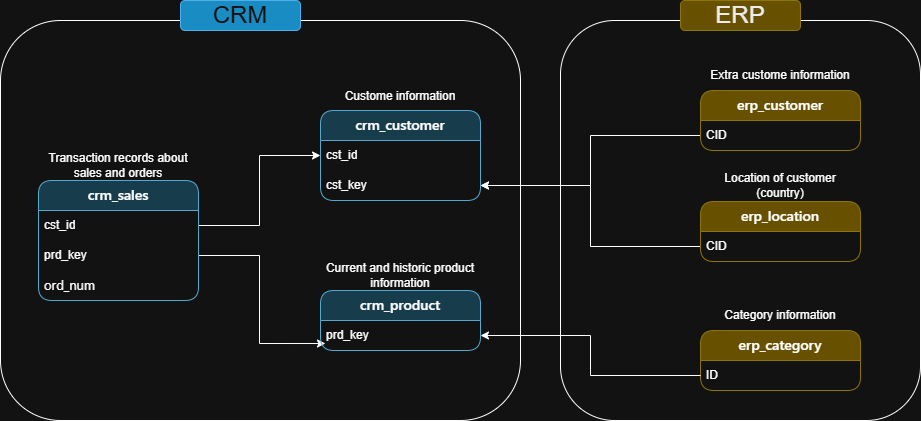

The diagram above was exported from draw.io. Its source (the exported page's mxGraphModel, read from the mxfile embedded in the PNG):
<mxGraphModel dx="1414" dy="743" grid="1" gridSize="10" guides="1" tooltips="1" connect="1" arrows="1" fold="1" page="1" pageScale="1" pageWidth="827" pageHeight="1169" math="0" shadow="0">
  <root>
    <mxCell id="0" />
    <mxCell id="1" parent="0" />
    <mxCell id="kvo2TMC6eEKgiTNcNOmt-49" parent="1" style="rounded=1;whiteSpace=wrap;html=1;" value="" vertex="1">
      <mxGeometry height="400" width="360" x="600" y="40" as="geometry" />
    </mxCell>
    <mxCell id="kvo2TMC6eEKgiTNcNOmt-47" parent="1" style="rounded=1;whiteSpace=wrap;html=1;" value="" vertex="1">
      <mxGeometry height="400" width="520" x="40" y="40" as="geometry" />
    </mxCell>
    <mxCell id="kvo2TMC6eEKgiTNcNOmt-7" parent="1" style="swimlane;fontStyle=0;childLayout=stackLayout;horizontal=1;startSize=30;horizontalStack=0;resizeParent=1;resizeParentMax=0;resizeLast=0;collapsible=1;marginBottom=0;whiteSpace=wrap;html=1;rounded=1;fillColor=#b1ddf0;strokeColor=#10739e;" value="&lt;span style=&quot;font-family: -apple-system, BlinkMacSystemFont, &amp;quot;Segoe UI&amp;quot;, Roboto, &amp;quot;Helvetica Neue&amp;quot;, Arial, &amp;quot;Noto Sans&amp;quot;, sans-serif, &amp;quot;Apple Color Emoji&amp;quot;, &amp;quot;Segoe UI Emoji&amp;quot;, &amp;quot;Segoe UI Symbol&amp;quot;, &amp;quot;Noto Color Emoji&amp;quot;; font-weight: 600; text-align: start;&quot;&gt;&lt;font style=&quot;font-size: 14px; color: light-dark(rgb(232, 236, 240), rgb(255, 255, 255));&quot;&gt;crm_customer&lt;/font&gt;&lt;/span&gt;" vertex="1">
      <mxGeometry height="90" width="160" x="360" y="130" as="geometry" />
    </mxCell>
    <mxCell id="kvo2TMC6eEKgiTNcNOmt-8" parent="kvo2TMC6eEKgiTNcNOmt-7" style="text;strokeColor=none;fillColor=none;align=left;verticalAlign=middle;spacingLeft=4;spacingRight=4;overflow=hidden;points=[[0,0.5],[1,0.5]];portConstraint=eastwest;rotatable=0;whiteSpace=wrap;html=1;" value="cst_id" vertex="1">
      <mxGeometry height="30" width="160" y="30" as="geometry" />
    </mxCell>
    <mxCell id="kvo2TMC6eEKgiTNcNOmt-26" parent="kvo2TMC6eEKgiTNcNOmt-7" style="text;strokeColor=none;fillColor=none;align=left;verticalAlign=middle;spacingLeft=4;spacingRight=4;overflow=hidden;points=[[0,0.5],[1,0.5]];portConstraint=eastwest;rotatable=0;whiteSpace=wrap;html=1;" value="cst_key" vertex="1">
      <mxGeometry height="30" width="160" y="60" as="geometry" />
    </mxCell>
    <mxCell id="kvo2TMC6eEKgiTNcNOmt-11" parent="1" style="text;html=1;whiteSpace=wrap;strokeColor=none;fillColor=none;align=center;verticalAlign=middle;rounded=0;" value="Custome information" vertex="1">
      <mxGeometry height="30" width="160" x="360" y="101" as="geometry" />
    </mxCell>
    <mxCell id="kvo2TMC6eEKgiTNcNOmt-18" edge="1" parent="1" source="kvo2TMC6eEKgiTNcNOmt-16" style="edgeStyle=orthogonalEdgeStyle;rounded=0;orthogonalLoop=1;jettySize=auto;html=1;entryX=0;entryY=0.5;entryDx=0;entryDy=0;" target="kvo2TMC6eEKgiTNcNOmt-8">
      <mxGeometry relative="1" as="geometry" />
    </mxCell>
    <mxCell id="kvo2TMC6eEKgiTNcNOmt-19" edge="1" parent="1" source="kvo2TMC6eEKgiTNcNOmt-17" style="edgeStyle=orthogonalEdgeStyle;rounded=0;orthogonalLoop=1;jettySize=auto;html=1;entryX=0.031;entryY=0.767;entryDx=0;entryDy=0;entryPerimeter=0;" target="kvo2TMC6eEKgiTNcNOmt-13">
      <mxGeometry relative="1" as="geometry" />
    </mxCell>
    <mxCell id="kvo2TMC6eEKgiTNcNOmt-20" connectable="0" parent="1" style="group;" value="" vertex="1">
      <mxGeometry height="96" width="160" x="360" y="242" as="geometry" />
    </mxCell>
    <mxCell id="kvo2TMC6eEKgiTNcNOmt-12" parent="kvo2TMC6eEKgiTNcNOmt-20" style="swimlane;fontStyle=0;childLayout=stackLayout;horizontal=1;startSize=30;horizontalStack=0;resizeParent=1;resizeParentMax=0;resizeLast=0;collapsible=1;marginBottom=0;whiteSpace=wrap;html=1;rounded=1;fillColor=#b1ddf0;strokeColor=#10739e;" value="&lt;span style=&quot;font-family: -apple-system, BlinkMacSystemFont, &amp;quot;Segoe UI&amp;quot;, Roboto, &amp;quot;Helvetica Neue&amp;quot;, Arial, &amp;quot;Noto Sans&amp;quot;, sans-serif, &amp;quot;Apple Color Emoji&amp;quot;, &amp;quot;Segoe UI Emoji&amp;quot;, &amp;quot;Segoe UI Symbol&amp;quot;, &amp;quot;Noto Color Emoji&amp;quot;; font-weight: 600; text-align: start;&quot;&gt;&lt;font style=&quot;font-size: 14px; color: light-dark(rgb(232, 236, 240), rgb(255, 255, 255));&quot;&gt;crm_product&lt;/font&gt;&lt;/span&gt;" vertex="1">
      <mxGeometry height="60" width="160" y="68" as="geometry" />
    </mxCell>
    <mxCell id="kvo2TMC6eEKgiTNcNOmt-13" parent="kvo2TMC6eEKgiTNcNOmt-12" style="text;strokeColor=none;fillColor=none;align=left;verticalAlign=middle;spacingLeft=4;spacingRight=4;overflow=hidden;points=[[0,0.5],[1,0.5]];portConstraint=eastwest;rotatable=0;whiteSpace=wrap;html=1;" value="prd_key" vertex="1">
      <mxGeometry height="30" width="160" y="30" as="geometry" />
    </mxCell>
    <mxCell id="kvo2TMC6eEKgiTNcNOmt-14" parent="kvo2TMC6eEKgiTNcNOmt-20" style="text;html=1;whiteSpace=wrap;strokeColor=none;fillColor=none;align=center;verticalAlign=middle;rounded=0;" value="Current and historic product information" vertex="1">
      <mxGeometry height="30" width="160" y="38" as="geometry" />
    </mxCell>
    <mxCell id="kvo2TMC6eEKgiTNcNOmt-39" edge="1" parent="1" source="kvo2TMC6eEKgiTNcNOmt-25" style="edgeStyle=orthogonalEdgeStyle;rounded=0;orthogonalLoop=1;jettySize=auto;html=1;entryX=1;entryY=0.5;entryDx=0;entryDy=0;" target="kvo2TMC6eEKgiTNcNOmt-26">
      <mxGeometry relative="1" as="geometry" />
    </mxCell>
    <mxCell id="kvo2TMC6eEKgiTNcNOmt-40" edge="1" parent="1" source="kvo2TMC6eEKgiTNcNOmt-37" style="edgeStyle=orthogonalEdgeStyle;rounded=0;orthogonalLoop=1;jettySize=auto;html=1;entryX=1;entryY=0.5;entryDx=0;entryDy=0;" target="kvo2TMC6eEKgiTNcNOmt-26">
      <mxGeometry relative="1" as="geometry" />
    </mxCell>
    <mxCell id="kvo2TMC6eEKgiTNcNOmt-43" connectable="0" parent="1" style="group;" value="" vertex="1">
      <mxGeometry height="90" width="160" x="740" y="80" as="geometry" />
    </mxCell>
    <mxCell id="kvo2TMC6eEKgiTNcNOmt-24" parent="kvo2TMC6eEKgiTNcNOmt-43" style="swimlane;fontStyle=0;childLayout=stackLayout;horizontal=1;startSize=30;horizontalStack=0;resizeParent=1;resizeParentMax=0;resizeLast=0;collapsible=1;marginBottom=0;whiteSpace=wrap;html=1;rounded=1;fillColor=#e3c800;strokeColor=#B09500;swimlaneFillColor=none;fillStyle=solid;fontColor=#000000;" value="&lt;span style=&quot;font-family: -apple-system, BlinkMacSystemFont, &amp;quot;Segoe UI&amp;quot;, Roboto, &amp;quot;Helvetica Neue&amp;quot;, Arial, &amp;quot;Noto Sans&amp;quot;, sans-serif, &amp;quot;Apple Color Emoji&amp;quot;, &amp;quot;Segoe UI Emoji&amp;quot;, &amp;quot;Segoe UI Symbol&amp;quot;, &amp;quot;Noto Color Emoji&amp;quot;; font-weight: 600; text-align: start;&quot;&gt;&lt;font style=&quot;font-size: 14px; color: light-dark(rgb(232, 236, 240), rgb(255, 255, 255));&quot;&gt;erp_customer&lt;/font&gt;&lt;/span&gt;" vertex="1">
      <mxGeometry height="60" width="160" y="30" as="geometry" />
    </mxCell>
    <mxCell id="kvo2TMC6eEKgiTNcNOmt-25" parent="kvo2TMC6eEKgiTNcNOmt-24" style="text;strokeColor=none;fillColor=none;align=left;verticalAlign=middle;spacingLeft=4;spacingRight=4;overflow=hidden;points=[[0,0.5],[1,0.5]];portConstraint=eastwest;rotatable=0;whiteSpace=wrap;html=1;" value="CID" vertex="1">
      <mxGeometry height="30" width="160" y="30" as="geometry" />
    </mxCell>
    <mxCell id="kvo2TMC6eEKgiTNcNOmt-28" parent="kvo2TMC6eEKgiTNcNOmt-43" style="text;html=1;whiteSpace=wrap;strokeColor=none;fillColor=none;align=center;verticalAlign=middle;rounded=0;" value="Extra custome information" vertex="1">
      <mxGeometry height="30" width="160" as="geometry" />
    </mxCell>
    <mxCell id="kvo2TMC6eEKgiTNcNOmt-44" connectable="0" parent="1" style="group;" value="" vertex="1">
      <mxGeometry height="91" width="160" x="740" y="190" as="geometry" />
    </mxCell>
    <mxCell id="kvo2TMC6eEKgiTNcNOmt-36" parent="kvo2TMC6eEKgiTNcNOmt-44" style="swimlane;fontStyle=0;childLayout=stackLayout;horizontal=1;startSize=30;horizontalStack=0;resizeParent=1;resizeParentMax=0;resizeLast=0;collapsible=1;marginBottom=0;whiteSpace=wrap;html=1;rounded=1;fillColor=#e3c800;strokeColor=#B09500;fillStyle=solid;fontColor=#000000;" value="&lt;span style=&quot;font-family: -apple-system, BlinkMacSystemFont, &amp;quot;Segoe UI&amp;quot;, Roboto, &amp;quot;Helvetica Neue&amp;quot;, Arial, &amp;quot;Noto Sans&amp;quot;, sans-serif, &amp;quot;Apple Color Emoji&amp;quot;, &amp;quot;Segoe UI Emoji&amp;quot;, &amp;quot;Segoe UI Symbol&amp;quot;, &amp;quot;Noto Color Emoji&amp;quot;; font-weight: 600; text-align: start;&quot;&gt;&lt;font style=&quot;font-size: 14px; color: light-dark(rgb(232, 236, 240), rgb(255, 255, 255));&quot;&gt;erp_location&lt;/font&gt;&lt;/span&gt;" vertex="1">
      <mxGeometry height="60" width="160" y="31" as="geometry" />
    </mxCell>
    <mxCell id="kvo2TMC6eEKgiTNcNOmt-37" parent="kvo2TMC6eEKgiTNcNOmt-36" style="text;strokeColor=none;fillColor=none;align=left;verticalAlign=middle;spacingLeft=4;spacingRight=4;overflow=hidden;points=[[0,0.5],[1,0.5]];portConstraint=eastwest;rotatable=0;whiteSpace=wrap;html=1;" value="CID" vertex="1">
      <mxGeometry height="30" width="160" y="30" as="geometry" />
    </mxCell>
    <mxCell id="kvo2TMC6eEKgiTNcNOmt-41" parent="kvo2TMC6eEKgiTNcNOmt-44" style="text;html=1;whiteSpace=wrap;strokeColor=none;fillColor=none;align=center;verticalAlign=middle;rounded=0;" value="Location of customer (country)" vertex="1">
      <mxGeometry height="30" width="160" as="geometry" />
    </mxCell>
    <mxCell id="kvo2TMC6eEKgiTNcNOmt-45" connectable="0" parent="1" style="group;" value="" vertex="1">
      <mxGeometry height="90" width="160" x="740" y="320" as="geometry" />
    </mxCell>
    <mxCell id="kvo2TMC6eEKgiTNcNOmt-29" parent="kvo2TMC6eEKgiTNcNOmt-45" style="swimlane;fontStyle=0;childLayout=stackLayout;horizontal=1;startSize=30;horizontalStack=0;resizeParent=1;resizeParentMax=0;resizeLast=0;collapsible=1;marginBottom=0;whiteSpace=wrap;html=1;rounded=1;fillColor=#e3c800;strokeColor=#B09500;fillStyle=solid;fontColor=#000000;" value="&lt;span style=&quot;font-family: -apple-system, BlinkMacSystemFont, &amp;quot;Segoe UI&amp;quot;, Roboto, &amp;quot;Helvetica Neue&amp;quot;, Arial, &amp;quot;Noto Sans&amp;quot;, sans-serif, &amp;quot;Apple Color Emoji&amp;quot;, &amp;quot;Segoe UI Emoji&amp;quot;, &amp;quot;Segoe UI Symbol&amp;quot;, &amp;quot;Noto Color Emoji&amp;quot;; font-weight: 600; text-align: start;&quot;&gt;&lt;font style=&quot;font-size: 14px; color: light-dark(rgb(232, 236, 240), rgb(255, 255, 255));&quot;&gt;erp_category&lt;/font&gt;&lt;/span&gt;" vertex="1">
      <mxGeometry height="60" width="160" y="30" as="geometry" />
    </mxCell>
    <mxCell id="kvo2TMC6eEKgiTNcNOmt-30" parent="kvo2TMC6eEKgiTNcNOmt-29" style="text;strokeColor=none;fillColor=none;align=left;verticalAlign=middle;spacingLeft=4;spacingRight=4;overflow=hidden;points=[[0,0.5],[1,0.5]];portConstraint=eastwest;rotatable=0;whiteSpace=wrap;html=1;" value="ID" vertex="1">
      <mxGeometry height="30" width="160" y="30" as="geometry" />
    </mxCell>
    <mxCell id="kvo2TMC6eEKgiTNcNOmt-33" parent="kvo2TMC6eEKgiTNcNOmt-45" style="text;html=1;whiteSpace=wrap;strokeColor=none;fillColor=none;align=center;verticalAlign=middle;rounded=0;" value="Category information" vertex="1">
      <mxGeometry height="30" width="160" as="geometry" />
    </mxCell>
    <mxCell id="kvo2TMC6eEKgiTNcNOmt-46" edge="1" parent="1" source="kvo2TMC6eEKgiTNcNOmt-30" style="edgeStyle=orthogonalEdgeStyle;rounded=0;orthogonalLoop=1;jettySize=auto;html=1;entryX=1;entryY=0.5;entryDx=0;entryDy=0;" target="kvo2TMC6eEKgiTNcNOmt-13">
      <mxGeometry relative="1" as="geometry" />
    </mxCell>
    <mxCell id="kvo2TMC6eEKgiTNcNOmt-48" connectable="0" parent="1" style="group" value="" vertex="1">
      <mxGeometry height="150" width="160" x="78" y="170" as="geometry" />
    </mxCell>
    <mxCell id="kvo2TMC6eEKgiTNcNOmt-15" parent="kvo2TMC6eEKgiTNcNOmt-48" style="swimlane;fontStyle=0;childLayout=stackLayout;horizontal=1;startSize=30;horizontalStack=0;resizeParent=1;resizeParentMax=0;resizeLast=0;collapsible=1;marginBottom=0;whiteSpace=wrap;html=1;rounded=1;fillColor=#b1ddf0;strokeColor=#10739e;" value="&lt;span style=&quot;font-family: -apple-system, BlinkMacSystemFont, &amp;quot;Segoe UI&amp;quot;, Roboto, &amp;quot;Helvetica Neue&amp;quot;, Arial, &amp;quot;Noto Sans&amp;quot;, sans-serif, &amp;quot;Apple Color Emoji&amp;quot;, &amp;quot;Segoe UI Emoji&amp;quot;, &amp;quot;Segoe UI Symbol&amp;quot;, &amp;quot;Noto Color Emoji&amp;quot;; font-weight: 600; text-align: start;&quot;&gt;&lt;font style=&quot;font-size: 14px; color: light-dark(rgb(232, 236, 240), rgb(255, 255, 255));&quot;&gt;crm_sales&lt;/font&gt;&lt;/span&gt;" vertex="1">
      <mxGeometry height="120" width="160" y="30" as="geometry" />
    </mxCell>
    <mxCell id="kvo2TMC6eEKgiTNcNOmt-16" parent="kvo2TMC6eEKgiTNcNOmt-15" style="text;strokeColor=none;fillColor=none;align=left;verticalAlign=middle;spacingLeft=4;spacingRight=4;overflow=hidden;points=[[0,0.5],[1,0.5]];portConstraint=eastwest;rotatable=0;whiteSpace=wrap;html=1;" value="cst_id" vertex="1">
      <mxGeometry height="30" width="160" y="30" as="geometry" />
    </mxCell>
    <mxCell id="kvo2TMC6eEKgiTNcNOmt-17" parent="kvo2TMC6eEKgiTNcNOmt-15" style="text;strokeColor=none;fillColor=none;align=left;verticalAlign=middle;spacingLeft=4;spacingRight=4;overflow=hidden;points=[[0,0.5],[1,0.5]];portConstraint=eastwest;rotatable=0;whiteSpace=wrap;html=1;" value="prd_key" vertex="1">
      <mxGeometry height="30" width="160" y="60" as="geometry" />
    </mxCell>
    <mxCell id="kvo2TMC6eEKgiTNcNOmt-42" parent="kvo2TMC6eEKgiTNcNOmt-15" style="text;strokeColor=none;fillColor=none;align=left;verticalAlign=middle;spacingLeft=4;spacingRight=4;overflow=hidden;points=[[0,0.5],[1,0.5]];portConstraint=eastwest;rotatable=0;whiteSpace=wrap;html=1;" value="&lt;span style=&quot;font-family: -apple-system, BlinkMacSystemFont, &amp;quot;Segoe UI&amp;quot;, Roboto, &amp;quot;Helvetica Neue&amp;quot;, Arial, &amp;quot;Noto Sans&amp;quot;, sans-serif, &amp;quot;Apple Color Emoji&amp;quot;, &amp;quot;Segoe UI Emoji&amp;quot;, &amp;quot;Segoe UI Symbol&amp;quot;, &amp;quot;Noto Color Emoji&amp;quot;; font-size: 13px; white-space: nowrap;&quot;&gt;&lt;font style=&quot;color: light-dark(rgb(232, 236, 240), rgb(255, 255, 255));&quot;&gt;ord_num&lt;/font&gt;&lt;/span&gt;" vertex="1">
      <mxGeometry height="30" width="160" y="90" as="geometry" />
    </mxCell>
    <mxCell id="kvo2TMC6eEKgiTNcNOmt-21" parent="kvo2TMC6eEKgiTNcNOmt-48" style="text;html=1;whiteSpace=wrap;strokeColor=none;fillColor=none;align=center;verticalAlign=middle;rounded=0;" value="Transaction records about sales and orders" vertex="1">
      <mxGeometry height="30" width="160" as="geometry" />
    </mxCell>
    <mxCell id="kvo2TMC6eEKgiTNcNOmt-50" parent="1" style="text;html=1;whiteSpace=wrap;strokeColor=#006EAF;fillColor=#1ba1e2;align=center;verticalAlign=middle;rounded=1;fontColor=#ffffff;" value="&lt;font style=&quot;font-size: 24px;&quot;&gt;CRM&lt;/font&gt;" vertex="1">
      <mxGeometry height="30" width="120" x="220" y="20" as="geometry" />
    </mxCell>
    <mxCell id="kvo2TMC6eEKgiTNcNOmt-52" parent="1" style="text;html=1;whiteSpace=wrap;strokeColor=#B09500;fillColor=#e3c800;align=center;verticalAlign=middle;rounded=1;fontColor=#000000;" value="&lt;font style=&quot;font-size: 24px;&quot;&gt;ERP&lt;/font&gt;" vertex="1">
      <mxGeometry height="30" width="120" x="720" y="20" as="geometry" />
    </mxCell>
  </root>
</mxGraphModel>